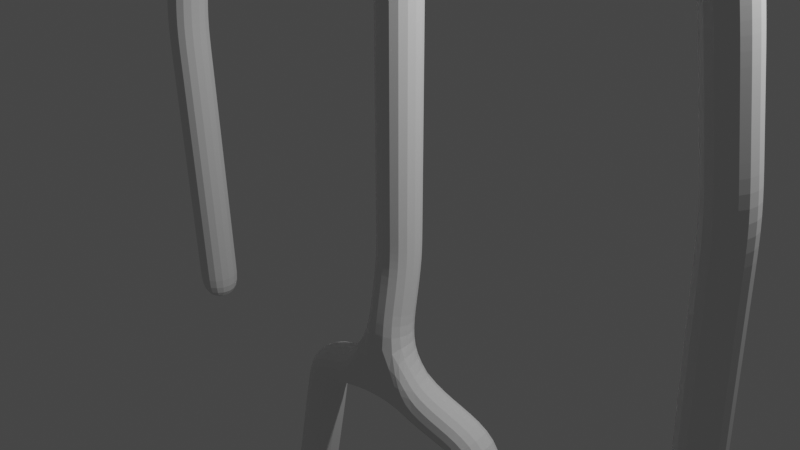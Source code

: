 # Source: SecondDude.blend  (saved by Blender 3.2.14; exported with 4.5.12 LTS)
import bpy
from mathutils import Matrix  # noqa: F401  (used for matrix-valued properties, if any)

bpy.ops.wm.read_factory_settings(use_empty=True)
scene = bpy.context.scene
scene.name = 'Scene'

# ---- collections
col_collection = bpy.data.collections.new('Collection'); scene.collection.children.link(col_collection)

# ---- world
world_world = bpy.data.worlds.new('World'); scene.world = world_world
world_world.use_nodes = True; world_world.node_tree.nodes.clear()
_N = world_world.node_tree.nodes; _L = world_world.node_tree.links
n0 = _N.new('ShaderNodeOutputWorld'); n0.name = 'World Output'; n0.location = (300, 300)
n1 = _N.new('ShaderNodeBackground'); n1.name = 'Background'; n1.location = (10, 300)
n1.inputs[0].default_value = (0.05088, 0.05088, 0.05088, 1.0)
_L.new(n1.outputs[0], n0.inputs[0])
n0.is_active_output = True
world_world.color = (0.05088, 0.05088, 0.05088)
world_world.use_sun_shadow = False
world_world.sun_shadow_jitter_overblur = 0.0

# ---- cameras
cam_camera = bpy.data.cameras.new('Camera')
cam_camera.clip_end = 100.0
cam_camera.ortho_scale = 7.314

# ---- lights
light_light = bpy.data.lights.new('Light', 'POINT')
light_light.transmission_factor = 0.0
light_light.energy = 1000.0
light_light.shadow_soft_size = 0.1
light_light.shadow_maximum_resolution = 0.006
light_light.use_absolute_resolution = True

# ---- meshes
me_plane = bpy.data.meshes.new('Plane')
me_plane.from_pydata([(-0.02756, 3.418e-07, 0.8894), (-0.01363, -0.2054, -1.765), (-1.182, 0.01685, -2.245), (-2.33, -1.5e-06, -11.16), (-0.03932, 8.173e-07, 5.708), (-2.789, 7.528e-07, 5.603), (-3.6, 0.1482, -2.48), (-0.019, 1.472e-06, 10.96), (-2.025, -0.01712, -7.401), (-0.02635, 1.236e-06, 9.196), (-0.03197, 1.054e-06, 7.847), (-2.33, 2.172, -11.16), (-0.03344, 5.795e-07, 2.413), (-0.03416, 9.839e-07, 7.323), (-0.03714, 8.877e-07, 6.607), (-2.244, 0.1232, -10.39), (-1.764, -7.254e-07, -5.399), (-2.401, 7.667e-07, 5.707), (-3.618, 1.792e-07, 1.334), (-3.15, 5.678e-07, 4.226), (-3.42, 3.642e-07, 2.71), (-3.609, 0.07408, -0.5732), (-0.03201, -6.188e-08, -0.4605), (-0.03099, 3.066e-08, 0.2282), (-0.03638, 6.984e-07, 3.555)], [(1, 2), (15, 3), (12, 0), (17, 4), (8, 15), (9, 10), (9, 7), (16, 8), (3, 11), (24, 12), (13, 14), (13, 10), (14, 4), (2, 16), (5, 17), (21, 18), (19, 20), (19, 5), (20, 18), (6, 21), (22, 23), (22, 1), (23, 0), (4, 24)], [])
_uv = me_plane.uv_layers.new(name='UVMap')
_uv.uv.foreach_set('vector', [])
me_plane.update()

# ---- objects
ob_light = bpy.data.objects.new('Light', light_light)
ob_camera = bpy.data.objects.new('Camera', cam_camera)
ob_plane = bpy.data.objects.new('Plane', me_plane)

# ---- transforms, parenting, visibility, modifiers, constraints
ob_light.location = (4.076, 1.005, 5.904)
ob_light.rotation_euler = (0.6503, 0.05522, 1.866)
ob_light.lock_rotations_4d = False
ob_light.empty_display_type = 'ARROWS'
ob_light.color = (0.0, 0.0, 0.0, 0.0)
ob_light.lineart.crease_threshold = 0.0
ob_camera.location = (7.359, -6.926, 4.958)
ob_camera.rotation_euler = (1.109, 0.0, 0.8149)
ob_camera.lock_rotations_4d = False
ob_camera.empty_display_type = 'ARROWS'
ob_camera.color = (0.0, 0.0, 0.0, 0.0)
ob_camera.display_type = 'WIRE'
ob_camera.lineart.crease_threshold = 0.0
ob_plane.location = (0.0, 0.0, 0.0)
_m = ob_plane.modifiers.new('Mirror', 'MIRROR')
_m.merge_threshold = 0.1
_m = ob_plane.modifiers.new('Skin', 'SKIN')
_m = ob_plane.modifiers.new('Subdivision', 'SUBSURF')

# ---- collection membership
col_collection.objects.link(ob_light)
col_collection.objects.link(ob_camera)
col_collection.objects.link(ob_plane)

# ---- scene / render settings (as saved in the file)
scene.camera = ob_camera
scene.frame_start = 1; scene.frame_end = 250; scene.frame_set(1)
scene.render.engine = 'BLENDER_EEVEE_NEXT'
scene.cycles.sampling_pattern = 'TABULATED_SOBOL'
scene.cycles.use_light_tree = False
scene.view_settings.view_transform = 'Filmic'
bpy.context.view_layer.update()
